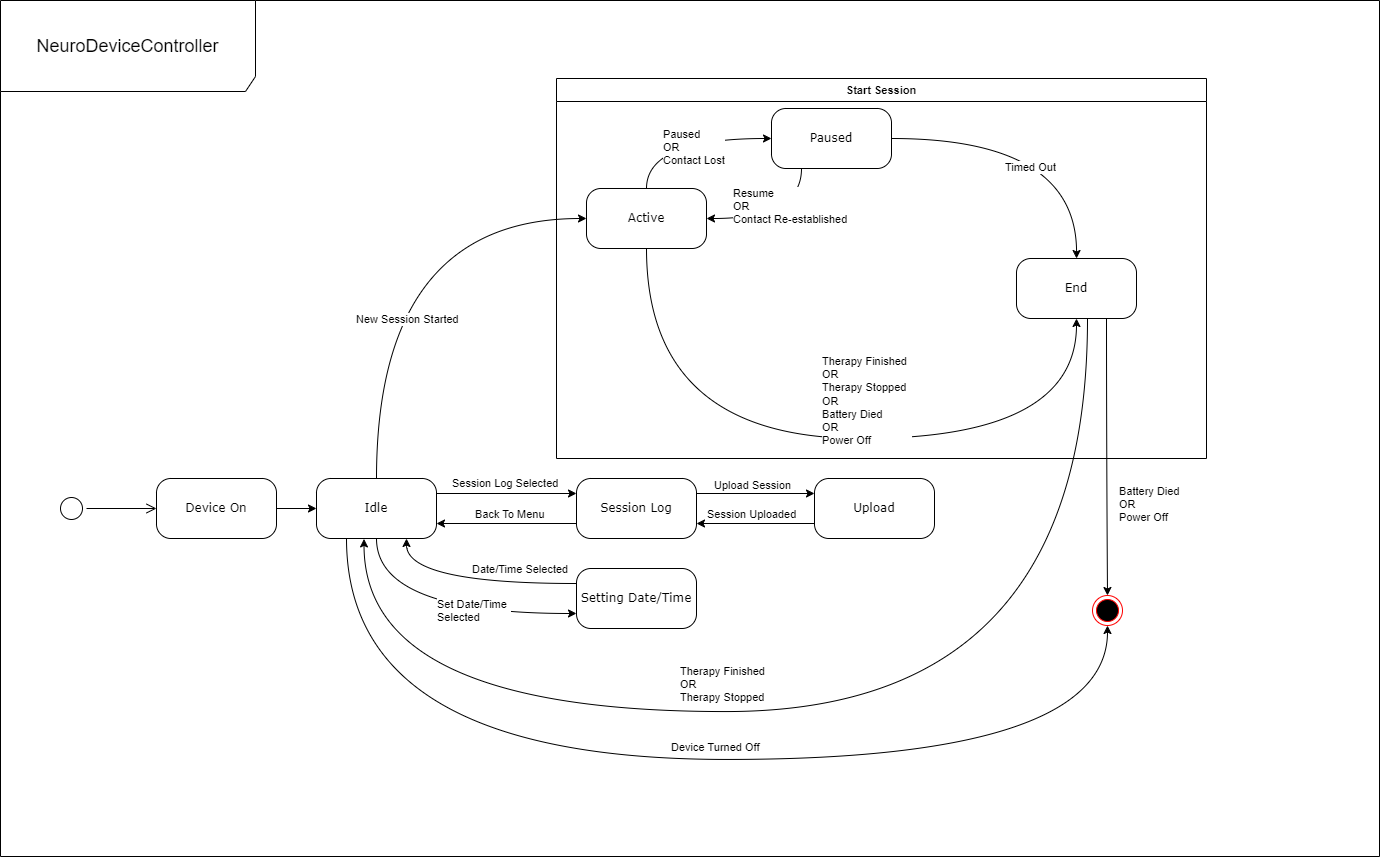

The diagram above was exported from draw.io. Its source (the exported page's mxGraphModel, read from the mxfile embedded in the PNG):
<mxGraphModel dx="2087" dy="1308" grid="0" gridSize="10" guides="1" tooltips="1" connect="1" arrows="1" fold="1" page="0" pageScale="1" pageWidth="1100" pageHeight="850" background="none" math="0" shadow="0">
  <root>
    <mxCell id="0" />
    <mxCell id="1" parent="0" />
    <mxCell id="382b91b5511bd0f7-1" value="" style="ellipse;html=1;shape=startState;rounded=1;shadow=0;comic=0;labelBackgroundColor=none;fontFamily=Verdana;fontSize=12;align=center;direction=south;" parent="1" vertex="1">
      <mxGeometry x="-20" y="135" width="30" height="30" as="geometry" />
    </mxCell>
    <mxCell id="xul-EutdU8K29Ktn09YB-4" style="edgeStyle=orthogonalEdgeStyle;rounded=0;orthogonalLoop=1;jettySize=auto;html=1;exitX=0.5;exitY=0;exitDx=0;exitDy=0;entryX=0;entryY=0.5;entryDx=0;entryDy=0;curved=1;" edge="1" parent="1" source="382b91b5511bd0f7-6" target="xul-EutdU8K29Ktn09YB-14">
      <mxGeometry relative="1" as="geometry">
        <mxPoint x="500" y="20" as="targetPoint" />
      </mxGeometry>
    </mxCell>
    <mxCell id="xul-EutdU8K29Ktn09YB-45" style="edgeStyle=orthogonalEdgeStyle;curved=1;rounded=0;orthogonalLoop=1;jettySize=auto;html=1;exitX=0.5;exitY=1;exitDx=0;exitDy=0;entryX=0;entryY=0.75;entryDx=0;entryDy=0;strokeColor=default;align=center;verticalAlign=middle;fontFamily=Helvetica;fontSize=11;fontColor=default;labelBackgroundColor=default;endArrow=classic;" edge="1" parent="1" source="382b91b5511bd0f7-6" target="xul-EutdU8K29Ktn09YB-3">
      <mxGeometry relative="1" as="geometry" />
    </mxCell>
    <mxCell id="xul-EutdU8K29Ktn09YB-61" style="edgeStyle=orthogonalEdgeStyle;curved=1;rounded=0;orthogonalLoop=1;jettySize=auto;html=1;exitX=1;exitY=0.25;exitDx=0;exitDy=0;entryX=0;entryY=0.25;entryDx=0;entryDy=0;strokeColor=default;align=center;verticalAlign=middle;fontFamily=Helvetica;fontSize=11;fontColor=default;labelBackgroundColor=default;endArrow=classic;" edge="1" parent="1" source="382b91b5511bd0f7-6" target="xul-EutdU8K29Ktn09YB-2">
      <mxGeometry relative="1" as="geometry" />
    </mxCell>
    <mxCell id="382b91b5511bd0f7-6" value="Idle" style="rounded=1;whiteSpace=wrap;html=1;arcSize=24;shadow=0;comic=0;labelBackgroundColor=none;fontFamily=Verdana;fontSize=12;align=center;" parent="1" vertex="1">
      <mxGeometry x="240" y="120" width="120" height="60" as="geometry" />
    </mxCell>
    <mxCell id="2a3bc250acf0617d-9" style="edgeStyle=orthogonalEdgeStyle;html=1;labelBackgroundColor=none;endArrow=open;endSize=8;fontFamily=Verdana;fontSize=12;align=left;entryX=0;entryY=0.5;entryDx=0;entryDy=0;" parent="1" source="382b91b5511bd0f7-1" target="xul-EutdU8K29Ktn09YB-11" edge="1">
      <mxGeometry relative="1" as="geometry">
        <mxPoint x="40" y="135" as="targetPoint" />
      </mxGeometry>
    </mxCell>
    <mxCell id="xul-EutdU8K29Ktn09YB-50" style="edgeStyle=orthogonalEdgeStyle;curved=1;rounded=0;orthogonalLoop=1;jettySize=auto;html=1;exitX=1;exitY=0.25;exitDx=0;exitDy=0;entryX=0;entryY=0.25;entryDx=0;entryDy=0;strokeColor=default;align=center;verticalAlign=middle;fontFamily=Helvetica;fontSize=11;fontColor=default;labelBackgroundColor=default;endArrow=classic;" edge="1" parent="1" source="xul-EutdU8K29Ktn09YB-2" target="xul-EutdU8K29Ktn09YB-48">
      <mxGeometry relative="1" as="geometry" />
    </mxCell>
    <mxCell id="xul-EutdU8K29Ktn09YB-63" style="edgeStyle=orthogonalEdgeStyle;curved=1;rounded=0;orthogonalLoop=1;jettySize=auto;html=1;exitX=0;exitY=0.75;exitDx=0;exitDy=0;entryX=1;entryY=0.75;entryDx=0;entryDy=0;strokeColor=default;align=center;verticalAlign=middle;fontFamily=Helvetica;fontSize=11;fontColor=default;labelBackgroundColor=default;endArrow=classic;" edge="1" parent="1" source="xul-EutdU8K29Ktn09YB-2" target="382b91b5511bd0f7-6">
      <mxGeometry relative="1" as="geometry" />
    </mxCell>
    <mxCell id="xul-EutdU8K29Ktn09YB-2" value="Session Log" style="rounded=1;whiteSpace=wrap;html=1;arcSize=24;shadow=0;comic=0;labelBackgroundColor=none;fontFamily=Verdana;fontSize=12;align=center;" vertex="1" parent="1">
      <mxGeometry x="500" y="120" width="120" height="60" as="geometry" />
    </mxCell>
    <mxCell id="xul-EutdU8K29Ktn09YB-46" style="edgeStyle=orthogonalEdgeStyle;curved=1;rounded=0;orthogonalLoop=1;jettySize=auto;html=1;exitX=0;exitY=0.25;exitDx=0;exitDy=0;entryX=0.75;entryY=1;entryDx=0;entryDy=0;strokeColor=default;align=center;verticalAlign=middle;fontFamily=Helvetica;fontSize=11;fontColor=default;labelBackgroundColor=default;endArrow=classic;" edge="1" parent="1" source="xul-EutdU8K29Ktn09YB-3" target="382b91b5511bd0f7-6">
      <mxGeometry relative="1" as="geometry" />
    </mxCell>
    <mxCell id="xul-EutdU8K29Ktn09YB-3" value="Setting Date/Time" style="rounded=1;whiteSpace=wrap;html=1;arcSize=24;shadow=0;comic=0;labelBackgroundColor=none;fontFamily=Verdana;fontSize=12;align=center;" vertex="1" parent="1">
      <mxGeometry x="500" y="210" width="120" height="60" as="geometry" />
    </mxCell>
    <mxCell id="xul-EutdU8K29Ktn09YB-10" value="Start Session" style="swimlane;fontFamily=Helvetica;fontSize=11;fontColor=default;labelBackgroundColor=default;startSize=23;" vertex="1" parent="1">
      <mxGeometry x="480" y="-280" width="650" height="380" as="geometry">
        <mxRectangle x="500" y="-290" width="110" height="30" as="alternateBounds" />
      </mxGeometry>
    </mxCell>
    <mxCell id="xul-EutdU8K29Ktn09YB-18" style="edgeStyle=orthogonalEdgeStyle;curved=1;rounded=0;orthogonalLoop=1;jettySize=auto;html=1;exitX=0.5;exitY=1;exitDx=0;exitDy=0;entryX=0.5;entryY=1;entryDx=0;entryDy=0;strokeColor=default;align=center;verticalAlign=middle;fontFamily=Helvetica;fontSize=11;fontColor=default;labelBackgroundColor=default;endArrow=classic;" edge="1" parent="xul-EutdU8K29Ktn09YB-10" source="xul-EutdU8K29Ktn09YB-14" target="xul-EutdU8K29Ktn09YB-15">
      <mxGeometry relative="1" as="geometry">
        <Array as="points">
          <mxPoint x="90" y="360" />
          <mxPoint x="520" y="360" />
        </Array>
      </mxGeometry>
    </mxCell>
    <mxCell id="xul-EutdU8K29Ktn09YB-25" style="edgeStyle=orthogonalEdgeStyle;curved=1;rounded=0;orthogonalLoop=1;jettySize=auto;html=1;exitX=0.5;exitY=0;exitDx=0;exitDy=0;entryX=0;entryY=0.5;entryDx=0;entryDy=0;strokeColor=default;align=center;verticalAlign=middle;fontFamily=Helvetica;fontSize=11;fontColor=default;labelBackgroundColor=default;endArrow=classic;" edge="1" parent="xul-EutdU8K29Ktn09YB-10" source="xul-EutdU8K29Ktn09YB-14" target="xul-EutdU8K29Ktn09YB-24">
      <mxGeometry relative="1" as="geometry" />
    </mxCell>
    <mxCell id="xul-EutdU8K29Ktn09YB-14" value="Active" style="rounded=1;whiteSpace=wrap;html=1;arcSize=24;shadow=0;comic=0;labelBackgroundColor=none;fontFamily=Verdana;fontSize=12;align=center;" vertex="1" parent="xul-EutdU8K29Ktn09YB-10">
      <mxGeometry x="30" y="110" width="120" height="60" as="geometry" />
    </mxCell>
    <mxCell id="xul-EutdU8K29Ktn09YB-15" value="End" style="rounded=1;whiteSpace=wrap;html=1;arcSize=24;shadow=0;comic=0;labelBackgroundColor=none;fontFamily=Verdana;fontSize=12;align=center;" vertex="1" parent="xul-EutdU8K29Ktn09YB-10">
      <mxGeometry x="460" y="180" width="120" height="60" as="geometry" />
    </mxCell>
    <mxCell id="xul-EutdU8K29Ktn09YB-21" value="Therapy Finished OR&amp;nbsp;&lt;div&gt;Therapy Stopped&lt;br&gt;OR&lt;br&gt;Battery Died&lt;/div&gt;&lt;div&gt;OR&lt;/div&gt;&lt;div&gt;Power Off&lt;/div&gt;" style="text;strokeColor=none;fillColor=none;align=left;verticalAlign=top;spacingLeft=4;spacingRight=4;overflow=hidden;rotatable=0;points=[[0,0.5],[1,0.5]];portConstraint=eastwest;whiteSpace=wrap;html=1;fontFamily=Helvetica;fontSize=11;fontColor=default;labelBackgroundColor=default;" vertex="1" parent="xul-EutdU8K29Ktn09YB-10">
      <mxGeometry x="260" y="270" width="100" height="100" as="geometry" />
    </mxCell>
    <mxCell id="xul-EutdU8K29Ktn09YB-30" style="edgeStyle=orthogonalEdgeStyle;curved=1;rounded=0;orthogonalLoop=1;jettySize=auto;html=1;exitX=0.25;exitY=1;exitDx=0;exitDy=0;entryX=1;entryY=0.5;entryDx=0;entryDy=0;strokeColor=default;align=center;verticalAlign=middle;fontFamily=Helvetica;fontSize=11;fontColor=default;labelBackgroundColor=default;endArrow=classic;" edge="1" parent="xul-EutdU8K29Ktn09YB-10" source="xul-EutdU8K29Ktn09YB-24" target="xul-EutdU8K29Ktn09YB-14">
      <mxGeometry relative="1" as="geometry" />
    </mxCell>
    <mxCell id="xul-EutdU8K29Ktn09YB-33" style="edgeStyle=orthogonalEdgeStyle;curved=1;rounded=0;orthogonalLoop=1;jettySize=auto;html=1;exitX=1;exitY=0.5;exitDx=0;exitDy=0;strokeColor=default;align=center;verticalAlign=middle;fontFamily=Helvetica;fontSize=11;fontColor=default;labelBackgroundColor=default;endArrow=classic;" edge="1" parent="xul-EutdU8K29Ktn09YB-10" source="xul-EutdU8K29Ktn09YB-24" target="xul-EutdU8K29Ktn09YB-15">
      <mxGeometry relative="1" as="geometry" />
    </mxCell>
    <mxCell id="xul-EutdU8K29Ktn09YB-24" value="Paused" style="rounded=1;whiteSpace=wrap;html=1;arcSize=24;shadow=0;comic=0;labelBackgroundColor=none;fontFamily=Verdana;fontSize=12;align=center;" vertex="1" parent="xul-EutdU8K29Ktn09YB-10">
      <mxGeometry x="215" y="30" width="120" height="60" as="geometry" />
    </mxCell>
    <mxCell id="xul-EutdU8K29Ktn09YB-27" value="Paused&lt;br&gt;OR&lt;div&gt;Contact Lost&lt;/div&gt;" style="text;strokeColor=none;fillColor=none;align=left;verticalAlign=top;spacingLeft=4;spacingRight=4;overflow=hidden;rotatable=0;points=[[0,0.5],[1,0.5]];portConstraint=eastwest;whiteSpace=wrap;html=1;fontFamily=Helvetica;fontSize=11;fontColor=default;labelBackgroundColor=default;" vertex="1" parent="xul-EutdU8K29Ktn09YB-10">
      <mxGeometry x="101" y="43" width="100" height="47" as="geometry" />
    </mxCell>
    <mxCell id="xul-EutdU8K29Ktn09YB-29" value="Resume&lt;br&gt;OR&lt;br&gt;Contact Re-established" style="text;strokeColor=none;fillColor=none;align=left;verticalAlign=top;spacingLeft=4;spacingRight=4;overflow=hidden;rotatable=0;points=[[0,0.5],[1,0.5]];portConstraint=eastwest;whiteSpace=wrap;html=1;fontFamily=Helvetica;fontSize=11;fontColor=default;labelBackgroundColor=default;" vertex="1" parent="xul-EutdU8K29Ktn09YB-10">
      <mxGeometry x="171" y="102" width="142" height="60" as="geometry" />
    </mxCell>
    <mxCell id="xul-EutdU8K29Ktn09YB-12" style="edgeStyle=orthogonalEdgeStyle;curved=1;rounded=0;orthogonalLoop=1;jettySize=auto;html=1;exitX=1;exitY=0.5;exitDx=0;exitDy=0;entryX=0;entryY=0.5;entryDx=0;entryDy=0;strokeColor=default;align=center;verticalAlign=middle;fontFamily=Helvetica;fontSize=11;fontColor=default;labelBackgroundColor=default;endArrow=classic;" edge="1" parent="1" source="xul-EutdU8K29Ktn09YB-11" target="382b91b5511bd0f7-6">
      <mxGeometry relative="1" as="geometry" />
    </mxCell>
    <mxCell id="xul-EutdU8K29Ktn09YB-43" style="edgeStyle=orthogonalEdgeStyle;curved=1;rounded=0;orthogonalLoop=1;jettySize=auto;html=1;exitX=0.25;exitY=1;exitDx=0;exitDy=0;entryX=0.5;entryY=1;entryDx=0;entryDy=0;strokeColor=default;align=center;verticalAlign=middle;fontFamily=Helvetica;fontSize=11;fontColor=default;labelBackgroundColor=default;endArrow=classic;" edge="1" parent="1" source="382b91b5511bd0f7-6" target="xul-EutdU8K29Ktn09YB-36">
      <mxGeometry relative="1" as="geometry">
        <mxPoint x="141" y="180" as="sourcePoint" />
        <mxPoint x="1119" y="284" as="targetPoint" />
        <Array as="points">
          <mxPoint x="270" y="401" />
          <mxPoint x="1031" y="401" />
        </Array>
      </mxGeometry>
    </mxCell>
    <mxCell id="xul-EutdU8K29Ktn09YB-11" value="Device On" style="rounded=1;whiteSpace=wrap;html=1;arcSize=24;shadow=0;comic=0;labelBackgroundColor=none;fontFamily=Verdana;fontSize=12;align=center;" vertex="1" parent="1">
      <mxGeometry x="80" y="120" width="120" height="60" as="geometry" />
    </mxCell>
    <mxCell id="xul-EutdU8K29Ktn09YB-23" style="edgeStyle=orthogonalEdgeStyle;curved=1;rounded=0;orthogonalLoop=1;jettySize=auto;html=1;entryX=0.396;entryY=1.007;entryDx=0;entryDy=0;strokeColor=default;align=center;verticalAlign=middle;fontFamily=Helvetica;fontSize=11;fontColor=default;labelBackgroundColor=default;endArrow=classic;entryPerimeter=0;" edge="1" parent="1" target="382b91b5511bd0f7-6">
      <mxGeometry relative="1" as="geometry">
        <mxPoint x="1011" y="-40" as="sourcePoint" />
        <Array as="points">
          <mxPoint x="1011" y="-40" />
          <mxPoint x="1011" y="353" />
          <mxPoint x="287" y="353" />
        </Array>
      </mxGeometry>
    </mxCell>
    <mxCell id="xul-EutdU8K29Ktn09YB-35" value="Timed Out" style="text;strokeColor=none;fillColor=none;align=left;verticalAlign=top;spacingLeft=4;spacingRight=4;overflow=hidden;rotatable=0;points=[[0,0.5],[1,0.5]];portConstraint=eastwest;whiteSpace=wrap;html=1;fontFamily=Helvetica;fontSize=11;fontColor=default;labelBackgroundColor=default;" vertex="1" parent="1">
      <mxGeometry x="923" y="-204" width="90" height="26" as="geometry" />
    </mxCell>
    <mxCell id="xul-EutdU8K29Ktn09YB-36" value="" style="ellipse;html=1;shape=endState;fillColor=#000000;strokeColor=#ff0000;fontFamily=Helvetica;fontSize=11;fontColor=default;labelBackgroundColor=default;" vertex="1" parent="1">
      <mxGeometry x="1016" y="237" width="30" height="30" as="geometry" />
    </mxCell>
    <mxCell id="xul-EutdU8K29Ktn09YB-38" value="Battery Died&lt;br&gt;OR&lt;br&gt;Power Off" style="text;strokeColor=none;fillColor=none;align=left;verticalAlign=top;spacingLeft=4;spacingRight=4;overflow=hidden;rotatable=0;points=[[0,0.5],[1,0.5]];portConstraint=eastwest;whiteSpace=wrap;html=1;fontFamily=Helvetica;fontSize=11;fontColor=default;labelBackgroundColor=default;" vertex="1" parent="1">
      <mxGeometry x="1037" y="120" width="90" height="49" as="geometry" />
    </mxCell>
    <mxCell id="xul-EutdU8K29Ktn09YB-40" value="Therapy Finished&lt;br&gt;OR&lt;br&gt;Therapy Stopped" style="text;strokeColor=none;fillColor=none;align=left;verticalAlign=top;spacingLeft=4;spacingRight=4;overflow=hidden;rotatable=0;points=[[0,0.5],[1,0.5]];portConstraint=eastwest;whiteSpace=wrap;html=1;fontFamily=Helvetica;fontSize=11;fontColor=default;labelBackgroundColor=default;" vertex="1" parent="1">
      <mxGeometry x="598" y="300" width="100" height="51" as="geometry" />
    </mxCell>
    <mxCell id="xul-EutdU8K29Ktn09YB-44" value="Device Turned Off&amp;nbsp;" style="text;strokeColor=none;fillColor=none;align=left;verticalAlign=top;spacingLeft=4;spacingRight=4;overflow=hidden;rotatable=0;points=[[0,0.5],[1,0.5]];portConstraint=eastwest;whiteSpace=wrap;html=1;fontFamily=Helvetica;fontSize=11;fontColor=default;labelBackgroundColor=default;" vertex="1" parent="1">
      <mxGeometry x="589" y="376" width="113" height="29" as="geometry" />
    </mxCell>
    <mxCell id="xul-EutdU8K29Ktn09YB-49" style="edgeStyle=orthogonalEdgeStyle;curved=1;rounded=0;orthogonalLoop=1;jettySize=auto;html=1;exitX=0;exitY=0.75;exitDx=0;exitDy=0;entryX=1;entryY=0.75;entryDx=0;entryDy=0;strokeColor=default;align=center;verticalAlign=middle;fontFamily=Helvetica;fontSize=11;fontColor=default;labelBackgroundColor=default;endArrow=classic;" edge="1" parent="1" source="xul-EutdU8K29Ktn09YB-48" target="xul-EutdU8K29Ktn09YB-2">
      <mxGeometry relative="1" as="geometry" />
    </mxCell>
    <mxCell id="xul-EutdU8K29Ktn09YB-48" value="Upload" style="rounded=1;whiteSpace=wrap;html=1;arcSize=24;shadow=0;comic=0;labelBackgroundColor=none;fontFamily=Verdana;fontSize=12;align=center;" vertex="1" parent="1">
      <mxGeometry x="738" y="120" width="120" height="60" as="geometry" />
    </mxCell>
    <mxCell id="xul-EutdU8K29Ktn09YB-53" value="Session Log Selected" style="text;strokeColor=none;fillColor=none;align=left;verticalAlign=top;spacingLeft=4;spacingRight=4;overflow=hidden;rotatable=0;points=[[0,0.5],[1,0.5]];portConstraint=eastwest;whiteSpace=wrap;html=1;fontFamily=Helvetica;fontSize=11;fontColor=default;labelBackgroundColor=default;" vertex="1" parent="1">
      <mxGeometry x="370" y="112" width="120" height="29" as="geometry" />
    </mxCell>
    <mxCell id="xul-EutdU8K29Ktn09YB-54" value="Set Date/Time Selected" style="text;strokeColor=none;fillColor=none;align=left;verticalAlign=top;spacingLeft=4;spacingRight=4;overflow=hidden;rotatable=0;points=[[0,0.5],[1,0.5]];portConstraint=eastwest;whiteSpace=wrap;html=1;fontFamily=Helvetica;fontSize=11;fontColor=default;labelBackgroundColor=default;" vertex="1" parent="1">
      <mxGeometry x="355" y="233" width="84" height="29" as="geometry" />
    </mxCell>
    <mxCell id="xul-EutdU8K29Ktn09YB-55" value="Date/Time Selected" style="text;strokeColor=none;fillColor=none;align=left;verticalAlign=top;spacingLeft=4;spacingRight=4;overflow=hidden;rotatable=0;points=[[0,0.5],[1,0.5]];portConstraint=eastwest;whiteSpace=wrap;html=1;fontFamily=Helvetica;fontSize=11;fontColor=default;labelBackgroundColor=default;" vertex="1" parent="1">
      <mxGeometry x="390" y="198" width="113" height="29" as="geometry" />
    </mxCell>
    <mxCell id="xul-EutdU8K29Ktn09YB-56" value="Back To Menu" style="text;strokeColor=none;fillColor=none;align=left;verticalAlign=top;spacingLeft=4;spacingRight=4;overflow=hidden;rotatable=0;points=[[0,0.5],[1,0.5]];portConstraint=eastwest;whiteSpace=wrap;html=1;fontFamily=Helvetica;fontSize=11;fontColor=default;labelBackgroundColor=default;" vertex="1" parent="1">
      <mxGeometry x="393.5" y="143" width="84" height="29" as="geometry" />
    </mxCell>
    <mxCell id="xul-EutdU8K29Ktn09YB-57" value="Upload Session" style="text;strokeColor=none;fillColor=none;align=left;verticalAlign=top;spacingLeft=4;spacingRight=4;overflow=hidden;rotatable=0;points=[[0,0.5],[1,0.5]];portConstraint=eastwest;whiteSpace=wrap;html=1;fontFamily=Helvetica;fontSize=11;fontColor=default;labelBackgroundColor=default;" vertex="1" parent="1">
      <mxGeometry x="632" y="114" width="113" height="29" as="geometry" />
    </mxCell>
    <mxCell id="xul-EutdU8K29Ktn09YB-58" value="Session Uploaded" style="text;strokeColor=none;fillColor=none;align=left;verticalAlign=top;spacingLeft=4;spacingRight=4;overflow=hidden;rotatable=0;points=[[0,0.5],[1,0.5]];portConstraint=eastwest;whiteSpace=wrap;html=1;fontFamily=Helvetica;fontSize=11;fontColor=default;labelBackgroundColor=default;" vertex="1" parent="1">
      <mxGeometry x="625" y="143" width="113" height="29" as="geometry" />
    </mxCell>
    <mxCell id="xul-EutdU8K29Ktn09YB-64" value="&lt;font style=&quot;font-size: 18px;&quot;&gt;NeuroDeviceController&lt;/font&gt;" style="shape=umlFrame;whiteSpace=wrap;html=1;pointerEvents=0;fontFamily=Helvetica;fontSize=11;fontColor=default;labelBackgroundColor=default;width=255;height=91;" vertex="1" parent="1">
      <mxGeometry x="-76" y="-358" width="1379" height="856" as="geometry" />
    </mxCell>
    <mxCell id="xul-EutdU8K29Ktn09YB-65" style="edgeStyle=orthogonalEdgeStyle;curved=1;rounded=0;orthogonalLoop=1;jettySize=auto;html=1;exitX=0.75;exitY=1;exitDx=0;exitDy=0;strokeColor=default;align=center;verticalAlign=middle;fontFamily=Helvetica;fontSize=11;fontColor=default;labelBackgroundColor=default;endArrow=classic;" edge="1" parent="1" source="xul-EutdU8K29Ktn09YB-15" target="xul-EutdU8K29Ktn09YB-36">
      <mxGeometry relative="1" as="geometry" />
    </mxCell>
    <mxCell id="xul-EutdU8K29Ktn09YB-66" value="New Session Started" style="text;strokeColor=none;fillColor=none;align=left;verticalAlign=top;spacingLeft=4;spacingRight=4;overflow=hidden;rotatable=0;points=[[0,0.5],[1,0.5]];portConstraint=eastwest;whiteSpace=wrap;html=1;fontFamily=Helvetica;fontSize=11;fontColor=default;labelBackgroundColor=default;" vertex="1" parent="1">
      <mxGeometry x="273.5" y="-52" width="120" height="29" as="geometry" />
    </mxCell>
  </root>
</mxGraphModel>